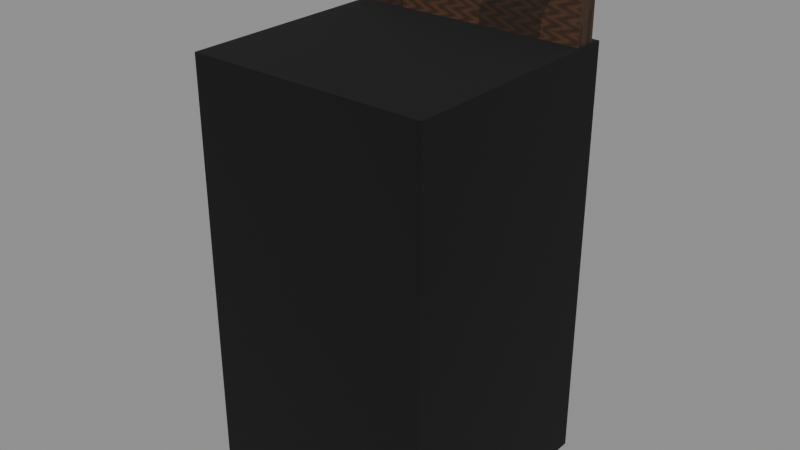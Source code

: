 # Source: chair_wood.blend  (saved by Blender 4.2.66; exported with 4.5.12 LTS)
import bpy
from mathutils import Matrix  # noqa: F401  (used for matrix-valued properties, if any)

bpy.ops.wm.read_factory_settings(use_empty=True)
scene = bpy.context.scene
scene.name = 'Scene'

# ---- images (referenced by path relative to the original .blend; pixels are not part of the script)
import os
ASSET_DIR = os.environ.get("B2B_ASSET_DIR", "")  # directory of the original .blend (textures are referenced by path, not embedded)
HERE = os.path.dirname(os.path.abspath(__file__))  # packed textures are extracted next to this script under _unpacked/

def load_image(name, relpath, width, height, colorspace="sRGB"):
    """Load a texture the original file referenced (path relative to the .blend, or extracted next to this script)."""
    p = next((c for c in (os.path.join(HERE, relpath), os.path.join(ASSET_DIR, relpath)) if relpath and os.path.exists(c)), "")
    if p:
        img = bpy.data.images.load(p, check_existing=True)
        img.name = name
    else:  # same state as the original file: an image datablock whose file is absent (Cycles renders it pink)
        img = bpy.data.images.new(name, width, height)
        img.source = "FILE"
        img.filepath = "//" + (relpath or name)
    img.colorspace_settings.name = colorspace
    return img
img_t_wood_dark = load_image('t_wood_dark', '_unpacked/t_wood_dark.b21b05b8.png', 512, 512, 'sRGB')

# ---- materials (node trees are filled in below, after node groups)
mat_m_wooddark = bpy.data.materials.new('M_WoodDark')
mat_m_wooddark.use_backface_culling = True
mat_m_col = bpy.data.materials.new('M_Col')
mat_m_col.use_backface_culling = True
mat_m_col.diffuse_color = (0.0, 0.0, 0.0, 1.0)

# ---- material node trees
mat_m_wooddark.use_nodes = True; mat_m_wooddark.node_tree.nodes.clear()
_N = mat_m_wooddark.node_tree.nodes; _L = mat_m_wooddark.node_tree.links
n0 = _N.new('ShaderNodeBsdfPrincipled'); n0.name = 'Principled BSDF'; n0.location = (10, 300)
n0.inputs[2].default_value = 0.78
n1 = _N.new('ShaderNodeOutputMaterial'); n1.name = 'Material Output'; n1.location = (300, 300)
n2 = _N.new('ShaderNodeTexImage'); n2.name = 'Image Texture'; n2.location = (-440, 210)
n2.label = 'BASE COLOR'
n2.image = img_t_wood_dark
_L.new(n0.outputs[0], n1.inputs[0])
_L.new(n2.outputs[0], n0.inputs[0])
n1.is_active_output = True
mat_m_col.use_nodes = True; mat_m_col.node_tree.nodes.clear()
_N = mat_m_col.node_tree.nodes; _L = mat_m_col.node_tree.links
n0 = _N.new('ShaderNodeBsdfPrincipled'); n0.name = 'Principled BSDF'; n0.location = (10, 300)
n0.inputs[0].default_value = (0.0, 0.0, 0.0, 1.0)
n0.inputs[2].default_value = 1.0
n1 = _N.new('ShaderNodeOutputMaterial'); n1.name = 'Material Output'; n1.location = (300, 300)
_L.new(n0.outputs[0], n1.inputs[0])
n1.is_active_output = True

# ---- meshes
me_seat = bpy.data.meshes.new('Seat')
me_seat.from_pydata([(-0.22, -0.21, -0.025), (0.22, -0.21, -0.025), (0.22, -0.21, 0.025), (-0.22, -0.21, 0.025), (0.22, 0.21, -0.025), (-0.22, 0.21, -0.025), (-0.22, 0.21, 0.025), (0.22, 0.21, 0.025), (0.22, -0.21, -0.025), (0.22, 0.21, -0.025), (0.22, 0.21, 0.025), (0.22, -0.21, 0.025), (-0.22, 0.21, -0.025), (-0.22, -0.21, -0.025), (-0.22, -0.21, 0.025), (-0.22, 0.21, 0.025), (-0.22, -0.21, 0.025), (0.22, -0.21, 0.025), (0.22, 0.21, 0.025), (-0.22, 0.21, 0.025), (-0.22, 0.21, -0.025), (0.22, 0.21, -0.025), (0.22, -0.21, -0.025), (-0.22, -0.21, -0.025)], [], [(0, 1, 2), (0, 2, 3), (4, 5, 6), (4, 6, 7), (8, 9, 10), (8, 10, 11), (12, 13, 14), (12, 14, 15), (16, 17, 18), (16, 18, 19), (20, 21, 22), (20, 22, 23)])
_uv = me_seat.uv_layers.new(name='UVMap')
_uv.uv.foreach_set('vector', [0.0, 1.0, 1.0, 1.0, 1.0, 0.0, 0.0, 1.0, 1.0, 0.0, 0.0, 0.0, 0.0, 1.0, 1.0, 1.0, 1.0, 0.0, 0.0, 1.0, 1.0, 0.0, 0.0, 0.0, 0.0, 1.0, 1.0, 1.0, 1.0, 0.0, 0.0, 1.0, 1.0, 0.0, 0.0, 0.0, 0.0, 1.0, 1.0, 1.0, 1.0, 0.0, 0.0, 1.0, 1.0, 0.0, 0.0, 0.0, 0.0, 1.0, 1.0, 1.0, 1.0, 0.0, 0.0, 1.0, 1.0, 0.0, 0.0, 0.0, 0.0, 1.0, 1.0, 1.0, 1.0, 0.0, 0.0, 1.0, 1.0, 0.0, 0.0, 0.0])
me_seat.materials.append(mat_m_wooddark)
me_seat.update()
me_seat.normals_split_custom_set([tuple(v) for v in zip(*[iter([0.0, -1.0, 0.0, 0.0, -1.0, 0.0, 0.0, -1.0, 0.0, 0.0, -1.0, 0.0, 0.0, -1.0, 0.0, 0.0, -1.0, 0.0, 0.0, 1.0, 0.0, 0.0, 1.0, 0.0, 0.0, 1.0, 0.0, 0.0, 1.0, 0.0, 0.0, 1.0, 0.0, 0.0, 1.0, 0.0, 1.0, 0.0, 0.0, 1.0, 0.0, 0.0, 1.0, 0.0, 0.0, 1.0, 0.0, 0.0, 1.0, 0.0, 0.0, 1.0, 0.0, 0.0, -1.0, 0.0, 0.0, -1.0, 0.0, 0.0, -1.0, 0.0, 0.0, -1.0, 0.0, 0.0, -1.0, 0.0, 0.0, -1.0, 0.0, 0.0, 0.0, 0.0, 1.0, 0.0, 0.0, 1.0, 0.0, 0.0, 1.0, 0.0, 0.0, 1.0, 0.0, 0.0, 1.0, 0.0, 0.0, 1.0, 0.0, 0.0, -1.0, 0.0, 0.0, -1.0, 0.0, 0.0, -1.0, 0.0, 0.0, -1.0, 0.0, 0.0, -1.0, 0.0, 0.0, -1.0])] * 3)])
me_back = bpy.data.meshes.new('Back')
me_back.from_pydata([(-0.22, -0.02, -0.25), (0.22, -0.02, -0.25), (0.22, -0.02, 0.25), (-0.22, -0.02, 0.25), (0.22, 0.02, -0.25), (-0.22, 0.02, -0.25), (-0.22, 0.02, 0.25), (0.22, 0.02, 0.25), (0.22, -0.02, -0.25), (0.22, 0.02, -0.25), (0.22, 0.02, 0.25), (0.22, -0.02, 0.25), (-0.22, 0.02, -0.25), (-0.22, -0.02, -0.25), (-0.22, -0.02, 0.25), (-0.22, 0.02, 0.25), (-0.22, -0.02, 0.25), (0.22, -0.02, 0.25), (0.22, 0.02, 0.25), (-0.22, 0.02, 0.25), (-0.22, 0.02, -0.25), (0.22, 0.02, -0.25), (0.22, -0.02, -0.25), (-0.22, -0.02, -0.25)], [], [(0, 1, 2), (0, 2, 3), (4, 5, 6), (4, 6, 7), (8, 9, 10), (8, 10, 11), (12, 13, 14), (12, 14, 15), (16, 17, 18), (16, 18, 19), (20, 21, 22), (20, 22, 23)])
_uv = me_back.uv_layers.new(name='UVMap')
_uv.uv.foreach_set('vector', [0.0, 1.0, 1.0, 1.0, 1.0, 0.0, 0.0, 1.0, 1.0, 0.0, 0.0, 0.0, 0.0, 1.0, 1.0, 1.0, 1.0, 0.0, 0.0, 1.0, 1.0, 0.0, 0.0, 0.0, 0.0, 1.0, 1.0, 1.0, 1.0, 0.0, 0.0, 1.0, 1.0, 0.0, 0.0, 0.0, 0.0, 1.0, 1.0, 1.0, 1.0, 0.0, 0.0, 1.0, 1.0, 0.0, 0.0, 0.0, 0.0, 1.0, 1.0, 1.0, 1.0, 0.0, 0.0, 1.0, 1.0, 0.0, 0.0, 0.0, 0.0, 1.0, 1.0, 1.0, 1.0, 0.0, 0.0, 1.0, 1.0, 0.0, 0.0, 0.0])
me_back.materials.append(mat_m_wooddark)
me_back.update()
me_back.normals_split_custom_set([tuple(v) for v in zip(*[iter([0.0, -1.0, 0.0, 0.0, -1.0, 0.0, 0.0, -1.0, 0.0, 0.0, -1.0, 0.0, 0.0, -1.0, 0.0, 0.0, -1.0, 0.0, 0.0, 1.0, 0.0, 0.0, 1.0, 0.0, 0.0, 1.0, 0.0, 0.0, 1.0, 0.0, 0.0, 1.0, 0.0, 0.0, 1.0, 0.0, 1.0, 0.0, 0.0, 1.0, 0.0, 0.0, 1.0, 0.0, 0.0, 1.0, 0.0, 0.0, 1.0, 0.0, 0.0, 1.0, 0.0, 0.0, -1.0, 0.0, 0.0, -1.0, 0.0, 0.0, -1.0, 0.0, 0.0, -1.0, 0.0, 0.0, -1.0, 0.0, 0.0, -1.0, 0.0, 0.0, 0.0, 0.0, 1.0, 0.0, 0.0, 1.0, 0.0, 0.0, 1.0, 0.0, 0.0, 1.0, 0.0, 0.0, 1.0, 0.0, 0.0, 1.0, 0.0, 0.0, -1.0, 0.0, 0.0, -1.0, 0.0, 0.0, -1.0, 0.0, 0.0, -1.0, 0.0, 0.0, -1.0, 0.0, 0.0, -1.0])] * 3)])
me_leg__18__17 = bpy.data.meshes.new('Leg_-18_-17')
me_leg__18__17.from_pydata([(-0.025, -0.025, -0.22), (0.025, -0.025, -0.22), (0.025, -0.025, 0.22), (-0.025, -0.025, 0.22), (0.025, 0.025, -0.22), (-0.025, 0.025, -0.22), (-0.025, 0.025, 0.22), (0.025, 0.025, 0.22), (0.025, -0.025, -0.22), (0.025, 0.025, -0.22), (0.025, 0.025, 0.22), (0.025, -0.025, 0.22), (-0.025, 0.025, -0.22), (-0.025, -0.025, -0.22), (-0.025, -0.025, 0.22), (-0.025, 0.025, 0.22), (-0.025, -0.025, 0.22), (0.025, -0.025, 0.22), (0.025, 0.025, 0.22), (-0.025, 0.025, 0.22), (-0.025, 0.025, -0.22), (0.025, 0.025, -0.22), (0.025, -0.025, -0.22), (-0.025, -0.025, -0.22)], [], [(0, 1, 2), (0, 2, 3), (4, 5, 6), (4, 6, 7), (8, 9, 10), (8, 10, 11), (12, 13, 14), (12, 14, 15), (16, 17, 18), (16, 18, 19), (20, 21, 22), (20, 22, 23)])
_uv = me_leg__18__17.uv_layers.new(name='UVMap')
_uv.uv.foreach_set('vector', [0.0, 1.0, 1.0, 1.0, 1.0, 0.0, 0.0, 1.0, 1.0, 0.0, 0.0, 0.0, 0.0, 1.0, 1.0, 1.0, 1.0, 0.0, 0.0, 1.0, 1.0, 0.0, 0.0, 0.0, 0.0, 1.0, 1.0, 1.0, 1.0, 0.0, 0.0, 1.0, 1.0, 0.0, 0.0, 0.0, 0.0, 1.0, 1.0, 1.0, 1.0, 0.0, 0.0, 1.0, 1.0, 0.0, 0.0, 0.0, 0.0, 1.0, 1.0, 1.0, 1.0, 0.0, 0.0, 1.0, 1.0, 0.0, 0.0, 0.0, 0.0, 1.0, 1.0, 1.0, 1.0, 0.0, 0.0, 1.0, 1.0, 0.0, 0.0, 0.0])
me_leg__18__17.materials.append(mat_m_wooddark)
me_leg__18__17.update()
me_leg__18__17.normals_split_custom_set([tuple(v) for v in zip(*[iter([0.0, -1.0, 0.0, 0.0, -1.0, 0.0, 0.0, -1.0, 0.0, 0.0, -1.0, 0.0, 0.0, -1.0, 0.0, 0.0, -1.0, 0.0, 0.0, 1.0, 0.0, 0.0, 1.0, 0.0, 0.0, 1.0, 0.0, 0.0, 1.0, 0.0, 0.0, 1.0, 0.0, 0.0, 1.0, 0.0, 1.0, 0.0, 0.0, 1.0, 0.0, 0.0, 1.0, 0.0, 0.0, 1.0, 0.0, 0.0, 1.0, 0.0, 0.0, 1.0, 0.0, 0.0, -1.0, 0.0, 0.0, -1.0, 0.0, 0.0, -1.0, 0.0, 0.0, -1.0, 0.0, 0.0, -1.0, 0.0, 0.0, -1.0, 0.0, 0.0, 0.0, 0.0, 1.0, 0.0, 0.0, 1.0, 0.0, 0.0, 1.0, 0.0, 0.0, 1.0, 0.0, 0.0, 1.0, 0.0, 0.0, 1.0, 0.0, 0.0, -1.0, 0.0, 0.0, -1.0, 0.0, 0.0, -1.0, 0.0, 0.0, -1.0, 0.0, 0.0, -1.0, 0.0, 0.0, -1.0])] * 3)])
me_leg_18__17 = bpy.data.meshes.new('Leg_18_-17')
me_leg_18__17.from_pydata([(-0.025, -0.025, -0.22), (0.025, -0.025, -0.22), (0.025, -0.025, 0.22), (-0.025, -0.025, 0.22), (0.025, 0.025, -0.22), (-0.025, 0.025, -0.22), (-0.025, 0.025, 0.22), (0.025, 0.025, 0.22), (0.025, -0.025, -0.22), (0.025, 0.025, -0.22), (0.025, 0.025, 0.22), (0.025, -0.025, 0.22), (-0.025, 0.025, -0.22), (-0.025, -0.025, -0.22), (-0.025, -0.025, 0.22), (-0.025, 0.025, 0.22), (-0.025, -0.025, 0.22), (0.025, -0.025, 0.22), (0.025, 0.025, 0.22), (-0.025, 0.025, 0.22), (-0.025, 0.025, -0.22), (0.025, 0.025, -0.22), (0.025, -0.025, -0.22), (-0.025, -0.025, -0.22)], [], [(0, 1, 2), (0, 2, 3), (4, 5, 6), (4, 6, 7), (8, 9, 10), (8, 10, 11), (12, 13, 14), (12, 14, 15), (16, 17, 18), (16, 18, 19), (20, 21, 22), (20, 22, 23)])
_uv = me_leg_18__17.uv_layers.new(name='UVMap')
_uv.uv.foreach_set('vector', [0.0, 1.0, 1.0, 1.0, 1.0, 0.0, 0.0, 1.0, 1.0, 0.0, 0.0, 0.0, 0.0, 1.0, 1.0, 1.0, 1.0, 0.0, 0.0, 1.0, 1.0, 0.0, 0.0, 0.0, 0.0, 1.0, 1.0, 1.0, 1.0, 0.0, 0.0, 1.0, 1.0, 0.0, 0.0, 0.0, 0.0, 1.0, 1.0, 1.0, 1.0, 0.0, 0.0, 1.0, 1.0, 0.0, 0.0, 0.0, 0.0, 1.0, 1.0, 1.0, 1.0, 0.0, 0.0, 1.0, 1.0, 0.0, 0.0, 0.0, 0.0, 1.0, 1.0, 1.0, 1.0, 0.0, 0.0, 1.0, 1.0, 0.0, 0.0, 0.0])
me_leg_18__17.materials.append(mat_m_wooddark)
me_leg_18__17.update()
me_leg_18__17.normals_split_custom_set([tuple(v) for v in zip(*[iter([0.0, -1.0, 0.0, 0.0, -1.0, 0.0, 0.0, -1.0, 0.0, 0.0, -1.0, 0.0, 0.0, -1.0, 0.0, 0.0, -1.0, 0.0, 0.0, 1.0, 0.0, 0.0, 1.0, 0.0, 0.0, 1.0, 0.0, 0.0, 1.0, 0.0, 0.0, 1.0, 0.0, 0.0, 1.0, 0.0, 1.0, 0.0, 0.0, 1.0, 0.0, 0.0, 1.0, 0.0, 0.0, 1.0, 0.0, 0.0, 1.0, 0.0, 0.0, 1.0, 0.0, 0.0, -1.0, 0.0, 0.0, -1.0, 0.0, 0.0, -1.0, 0.0, 0.0, -1.0, 0.0, 0.0, -1.0, 0.0, 0.0, -1.0, 0.0, 0.0, 0.0, 0.0, 1.0, 0.0, 0.0, 1.0, 0.0, 0.0, 1.0, 0.0, 0.0, 1.0, 0.0, 0.0, 1.0, 0.0, 0.0, 1.0, 0.0, 0.0, -1.0, 0.0, 0.0, -1.0, 0.0, 0.0, -1.0, 0.0, 0.0, -1.0, 0.0, 0.0, -1.0, 0.0, 0.0, -1.0])] * 3)])
me_leg__18_17 = bpy.data.meshes.new('Leg_-18_17')
me_leg__18_17.from_pydata([(-0.025, -0.025, -0.22), (0.025, -0.025, -0.22), (0.025, -0.025, 0.22), (-0.025, -0.025, 0.22), (0.025, 0.025, -0.22), (-0.025, 0.025, -0.22), (-0.025, 0.025, 0.22), (0.025, 0.025, 0.22), (0.025, -0.025, -0.22), (0.025, 0.025, -0.22), (0.025, 0.025, 0.22), (0.025, -0.025, 0.22), (-0.025, 0.025, -0.22), (-0.025, -0.025, -0.22), (-0.025, -0.025, 0.22), (-0.025, 0.025, 0.22), (-0.025, -0.025, 0.22), (0.025, -0.025, 0.22), (0.025, 0.025, 0.22), (-0.025, 0.025, 0.22), (-0.025, 0.025, -0.22), (0.025, 0.025, -0.22), (0.025, -0.025, -0.22), (-0.025, -0.025, -0.22)], [], [(0, 1, 2), (0, 2, 3), (4, 5, 6), (4, 6, 7), (8, 9, 10), (8, 10, 11), (12, 13, 14), (12, 14, 15), (16, 17, 18), (16, 18, 19), (20, 21, 22), (20, 22, 23)])
_uv = me_leg__18_17.uv_layers.new(name='UVMap')
_uv.uv.foreach_set('vector', [0.0, 1.0, 1.0, 1.0, 1.0, 0.0, 0.0, 1.0, 1.0, 0.0, 0.0, 0.0, 0.0, 1.0, 1.0, 1.0, 1.0, 0.0, 0.0, 1.0, 1.0, 0.0, 0.0, 0.0, 0.0, 1.0, 1.0, 1.0, 1.0, 0.0, 0.0, 1.0, 1.0, 0.0, 0.0, 0.0, 0.0, 1.0, 1.0, 1.0, 1.0, 0.0, 0.0, 1.0, 1.0, 0.0, 0.0, 0.0, 0.0, 1.0, 1.0, 1.0, 1.0, 0.0, 0.0, 1.0, 1.0, 0.0, 0.0, 0.0, 0.0, 1.0, 1.0, 1.0, 1.0, 0.0, 0.0, 1.0, 1.0, 0.0, 0.0, 0.0])
me_leg__18_17.materials.append(mat_m_wooddark)
me_leg__18_17.update()
me_leg__18_17.normals_split_custom_set([tuple(v) for v in zip(*[iter([0.0, -1.0, 0.0, 0.0, -1.0, 0.0, 0.0, -1.0, 0.0, 0.0, -1.0, 0.0, 0.0, -1.0, 0.0, 0.0, -1.0, 0.0, 0.0, 1.0, 0.0, 0.0, 1.0, 0.0, 0.0, 1.0, 0.0, 0.0, 1.0, 0.0, 0.0, 1.0, 0.0, 0.0, 1.0, 0.0, 1.0, 0.0, 0.0, 1.0, 0.0, 0.0, 1.0, 0.0, 0.0, 1.0, 0.0, 0.0, 1.0, 0.0, 0.0, 1.0, 0.0, 0.0, -1.0, 0.0, 0.0, -1.0, 0.0, 0.0, -1.0, 0.0, 0.0, -1.0, 0.0, 0.0, -1.0, 0.0, 0.0, -1.0, 0.0, 0.0, 0.0, 0.0, 1.0, 0.0, 0.0, 1.0, 0.0, 0.0, 1.0, 0.0, 0.0, 1.0, 0.0, 0.0, 1.0, 0.0, 0.0, 1.0, 0.0, 0.0, -1.0, 0.0, 0.0, -1.0, 0.0, 0.0, -1.0, 0.0, 0.0, -1.0, 0.0, 0.0, -1.0, 0.0, 0.0, -1.0])] * 3)])
me_leg_18_17 = bpy.data.meshes.new('Leg_18_17')
me_leg_18_17.from_pydata([(-0.025, -0.025, -0.22), (0.025, -0.025, -0.22), (0.025, -0.025, 0.22), (-0.025, -0.025, 0.22), (0.025, 0.025, -0.22), (-0.025, 0.025, -0.22), (-0.025, 0.025, 0.22), (0.025, 0.025, 0.22), (0.025, -0.025, -0.22), (0.025, 0.025, -0.22), (0.025, 0.025, 0.22), (0.025, -0.025, 0.22), (-0.025, 0.025, -0.22), (-0.025, -0.025, -0.22), (-0.025, -0.025, 0.22), (-0.025, 0.025, 0.22), (-0.025, -0.025, 0.22), (0.025, -0.025, 0.22), (0.025, 0.025, 0.22), (-0.025, 0.025, 0.22), (-0.025, 0.025, -0.22), (0.025, 0.025, -0.22), (0.025, -0.025, -0.22), (-0.025, -0.025, -0.22)], [], [(0, 1, 2), (0, 2, 3), (4, 5, 6), (4, 6, 7), (8, 9, 10), (8, 10, 11), (12, 13, 14), (12, 14, 15), (16, 17, 18), (16, 18, 19), (20, 21, 22), (20, 22, 23)])
_uv = me_leg_18_17.uv_layers.new(name='UVMap')
_uv.uv.foreach_set('vector', [0.0, 1.0, 1.0, 1.0, 1.0, 0.0, 0.0, 1.0, 1.0, 0.0, 0.0, 0.0, 0.0, 1.0, 1.0, 1.0, 1.0, 0.0, 0.0, 1.0, 1.0, 0.0, 0.0, 0.0, 0.0, 1.0, 1.0, 1.0, 1.0, 0.0, 0.0, 1.0, 1.0, 0.0, 0.0, 0.0, 0.0, 1.0, 1.0, 1.0, 1.0, 0.0, 0.0, 1.0, 1.0, 0.0, 0.0, 0.0, 0.0, 1.0, 1.0, 1.0, 1.0, 0.0, 0.0, 1.0, 1.0, 0.0, 0.0, 0.0, 0.0, 1.0, 1.0, 1.0, 1.0, 0.0, 0.0, 1.0, 1.0, 0.0, 0.0, 0.0])
me_leg_18_17.materials.append(mat_m_wooddark)
me_leg_18_17.update()
me_leg_18_17.normals_split_custom_set([tuple(v) for v in zip(*[iter([0.0, -1.0, 0.0, 0.0, -1.0, 0.0, 0.0, -1.0, 0.0, 0.0, -1.0, 0.0, 0.0, -1.0, 0.0, 0.0, -1.0, 0.0, 0.0, 1.0, 0.0, 0.0, 1.0, 0.0, 0.0, 1.0, 0.0, 0.0, 1.0, 0.0, 0.0, 1.0, 0.0, 0.0, 1.0, 0.0, 1.0, 0.0, 0.0, 1.0, 0.0, 0.0, 1.0, 0.0, 0.0, 1.0, 0.0, 0.0, 1.0, 0.0, 0.0, 1.0, 0.0, 0.0, -1.0, 0.0, 0.0, -1.0, 0.0, 0.0, -1.0, 0.0, 0.0, -1.0, 0.0, 0.0, -1.0, 0.0, 0.0, -1.0, 0.0, 0.0, 0.0, 0.0, 1.0, 0.0, 0.0, 1.0, 0.0, 0.0, 1.0, 0.0, 0.0, 1.0, 0.0, 0.0, 1.0, 0.0, 0.0, 1.0, 0.0, 0.0, -1.0, 0.0, 0.0, -1.0, 0.0, 0.0, -1.0, 0.0, 0.0, -1.0, 0.0, 0.0, -1.0, 0.0, 0.0, -1.0])] * 3)])
me_sm_chairwood_colonly = bpy.data.meshes.new('SM_ChairWood-colonly')
me_sm_chairwood_colonly.from_pydata([(-0.225, -0.225, -0.4), (0.225, -0.225, -0.4), (0.225, -0.225, 0.4), (-0.225, -0.225, 0.4), (0.225, 0.225, -0.4), (-0.225, 0.225, -0.4), (-0.225, 0.225, 0.4), (0.225, 0.225, 0.4), (0.225, -0.225, -0.4), (0.225, 0.225, -0.4), (0.225, 0.225, 0.4), (0.225, -0.225, 0.4), (-0.225, 0.225, -0.4), (-0.225, -0.225, -0.4), (-0.225, -0.225, 0.4), (-0.225, 0.225, 0.4), (-0.225, -0.225, 0.4), (0.225, -0.225, 0.4), (0.225, 0.225, 0.4), (-0.225, 0.225, 0.4), (-0.225, 0.225, -0.4), (0.225, 0.225, -0.4), (0.225, -0.225, -0.4), (-0.225, -0.225, -0.4)], [], [(0, 1, 2), (0, 2, 3), (4, 5, 6), (4, 6, 7), (8, 9, 10), (8, 10, 11), (12, 13, 14), (12, 14, 15), (16, 17, 18), (16, 18, 19), (20, 21, 22), (20, 22, 23)])
_uv = me_sm_chairwood_colonly.uv_layers.new(name='UVMap')
_uv.uv.foreach_set('vector', [0.0, 1.0, 1.0, 1.0, 1.0, 0.0, 0.0, 1.0, 1.0, 0.0, 0.0, 0.0, 0.0, 1.0, 1.0, 1.0, 1.0, 0.0, 0.0, 1.0, 1.0, 0.0, 0.0, 0.0, 0.0, 1.0, 1.0, 1.0, 1.0, 0.0, 0.0, 1.0, 1.0, 0.0, 0.0, 0.0, 0.0, 1.0, 1.0, 1.0, 1.0, 0.0, 0.0, 1.0, 1.0, 0.0, 0.0, 0.0, 0.0, 1.0, 1.0, 1.0, 1.0, 0.0, 0.0, 1.0, 1.0, 0.0, 0.0, 0.0, 0.0, 1.0, 1.0, 1.0, 1.0, 0.0, 0.0, 1.0, 1.0, 0.0, 0.0, 0.0])
me_sm_chairwood_colonly.materials.append(mat_m_col)
me_sm_chairwood_colonly.update()
me_sm_chairwood_colonly.normals_split_custom_set([tuple(v) for v in zip(*[iter([0.0, -1.0, 0.0, 0.0, -1.0, 0.0, 0.0, -1.0, 0.0, 0.0, -1.0, 0.0, 0.0, -1.0, 0.0, 0.0, -1.0, 0.0, 0.0, 1.0, 0.0, 0.0, 1.0, 0.0, 0.0, 1.0, 0.0, 0.0, 1.0, 0.0, 0.0, 1.0, 0.0, 0.0, 1.0, 0.0, 1.0, 0.0, 0.0, 1.0, 0.0, 0.0, 1.0, 0.0, 0.0, 1.0, 0.0, 0.0, 1.0, 0.0, 0.0, 1.0, 0.0, 0.0, -1.0, 0.0, 0.0, -1.0, 0.0, 0.0, -1.0, 0.0, 0.0, -1.0, 0.0, 0.0, -1.0, 0.0, 0.0, -1.0, 0.0, 0.0, 0.0, 0.0, 1.0, 0.0, 0.0, 1.0, 0.0, 0.0, 1.0, 0.0, 0.0, 1.0, 0.0, 0.0, 1.0, 0.0, 0.0, 1.0, 0.0, 0.0, -1.0, 0.0, 0.0, -1.0, 0.0, 0.0, -1.0, 0.0, 0.0, -1.0, 0.0, 0.0, -1.0, 0.0, 0.0, -1.0])] * 3)])

# ---- objects
ob_chair_wood = bpy.data.objects.new('chair_wood', None)
ob_seat = bpy.data.objects.new('Seat', me_seat)
ob_back = bpy.data.objects.new('Back', me_back)
ob_leg__18__17 = bpy.data.objects.new('Leg_-18_-17', me_leg__18__17)
ob_leg_18__17 = bpy.data.objects.new('Leg_18_-17', me_leg_18__17)
ob_leg__18_17 = bpy.data.objects.new('Leg_-18_17', me_leg__18_17)
ob_leg_18_17 = bpy.data.objects.new('Leg_18_17', me_leg_18_17)
ob_sm_chairwood_colonly = bpy.data.objects.new('SM_ChairWood-colonly', me_sm_chairwood_colonly)

# ---- transforms, parenting, visibility, modifiers, constraints
ob_chair_wood.location = (0.0, 0.0, 0.0)
ob_chair_wood.rotation_mode = 'QUATERNION'
ob_chair_wood.rotation_quaternion = (1.0, 0.0, 0.0, 0.0)
ob_chair_wood.empty_display_size = 0.001
ob_seat.parent = ob_chair_wood
ob_seat.location = (0.0, 0.0, 0.44)
ob_seat.rotation_mode = 'QUATERNION'
ob_seat.rotation_quaternion = (1.0, 0.0, 0.0, 0.0)
ob_back.parent = ob_chair_wood
ob_back.location = (0.0, 0.19, 0.72)
ob_back.rotation_mode = 'QUATERNION'
ob_back.rotation_quaternion = (1.0, 0.0, 0.0, 0.0)
ob_leg__18__17.parent = ob_chair_wood
ob_leg__18__17.location = (-0.18, 0.17, 0.22)
ob_leg__18__17.rotation_mode = 'QUATERNION'
ob_leg__18__17.rotation_quaternion = (1.0, 0.0, 0.0, 0.0)
ob_leg_18__17.parent = ob_chair_wood
ob_leg_18__17.location = (0.18, 0.17, 0.22)
ob_leg_18__17.rotation_mode = 'QUATERNION'
ob_leg_18__17.rotation_quaternion = (1.0, 0.0, 0.0, 0.0)
ob_leg__18_17.parent = ob_chair_wood
ob_leg__18_17.location = (-0.18, -0.17, 0.22)
ob_leg__18_17.rotation_mode = 'QUATERNION'
ob_leg__18_17.rotation_quaternion = (1.0, 0.0, 0.0, 0.0)
ob_leg_18_17.parent = ob_chair_wood
ob_leg_18_17.location = (0.18, -0.17, 0.22)
ob_leg_18_17.rotation_mode = 'QUATERNION'
ob_leg_18_17.rotation_quaternion = (1.0, 0.0, 0.0, 0.0)
ob_sm_chairwood_colonly.parent = ob_chair_wood
ob_sm_chairwood_colonly.location = (0.0, 0.0, 0.4)
ob_sm_chairwood_colonly.rotation_mode = 'QUATERNION'
ob_sm_chairwood_colonly.rotation_quaternion = (1.0, 0.0, 0.0, 0.0)

# ---- collection membership
scene.collection.objects.link(ob_chair_wood)
scene.collection.objects.link(ob_seat)
scene.collection.objects.link(ob_back)
scene.collection.objects.link(ob_leg__18__17)
scene.collection.objects.link(ob_leg_18__17)
scene.collection.objects.link(ob_leg__18_17)
scene.collection.objects.link(ob_leg_18_17)
scene.collection.objects.link(ob_sm_chairwood_colonly)

# ---- scene / render settings (as saved in the file)
scene.frame_start = 1; scene.frame_end = 250; scene.frame_set(1)
scene.render.engine = 'BLENDER_EEVEE_NEXT'
bpy.context.view_layer.update()

# ---- added for rendering (the .blend has no active camera and no usable light): camera, sun + grey world if the file has none
cam_auto = bpy.data.cameras.new('AutoCamera')
cam_auto.lens = 50.0
cam_auto.sensor_width = 36.0
cam_auto.clip_end = 1000.0
ob_auto_camera = bpy.data.objects.new('AutoCamera', cam_auto)
scene.collection.objects.link(ob_auto_camera)
ob_auto_camera.location = (1.07338, -1.28806, 1.3437)
ob_auto_camera.rotation_euler = (1.09748, -7.21219e-08, 0.694738)
scene.camera = ob_auto_camera
light_auto_sun = bpy.data.lights.new('AutoSun', 'SUN')
light_auto_sun.energy = 3.0
light_auto_sun.angle = 0.0523599
ob_auto_sun = bpy.data.objects.new('AutoSun', light_auto_sun)
scene.collection.objects.link(ob_auto_sun)
ob_auto_sun.rotation_euler = (0.872665, 0.174533, 0.523599)
if scene.world is None:
    world_auto = bpy.data.worlds.new('AutoWorld')
    world_auto.color = (0.3, 0.3, 0.3)
    scene.world = world_auto
bpy.context.view_layer.update()

